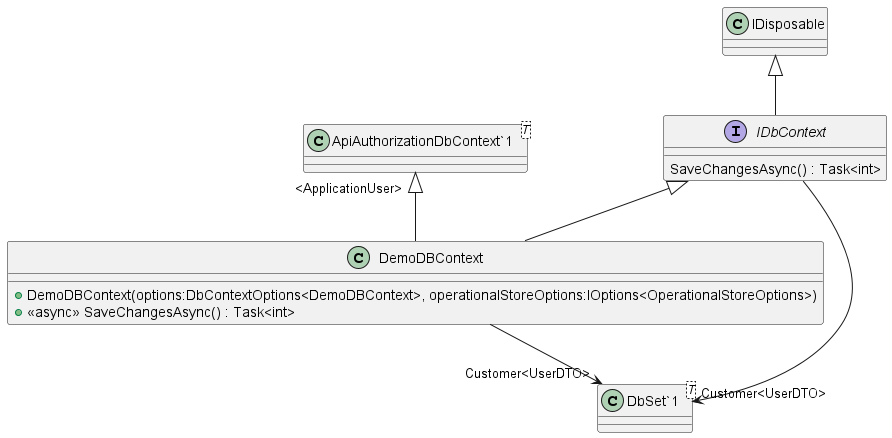

The diagram above was rendered by PlantUML. Its source (embedded in the PNG):
@startuml
interface IDbContext {
    SaveChangesAsync() : Task<int>
}
class DemoDBContext {
    + DemoDBContext(options:DbContextOptions<DemoDBContext>, operationalStoreOptions:IOptions<OperationalStoreOptions>)
    + <<async>> SaveChangesAsync() : Task<int>
}
class "DbSet`1"<T> {
}
class "ApiAuthorizationDbContext`1"<T> {
}
IDisposable <|-- IDbContext
IDbContext --> "Customer<UserDTO>" "DbSet`1"
"ApiAuthorizationDbContext`1" "<ApplicationUser>" <|-- DemoDBContext
IDbContext <|-- DemoDBContext
DemoDBContext --> "Customer<UserDTO>" "DbSet`1"
@enduml